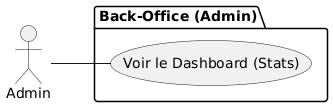

The diagram above was rendered by PlantUML. Its source (embedded in the PNG):
@startuml
left to right direction
actor "Admin" as Admin
package "Back-Office (Admin)" {
  usecase "Voir le Dashboard (Stats)" as UC_Dashboard
}

Admin -- UC_Dashboard
@enduml